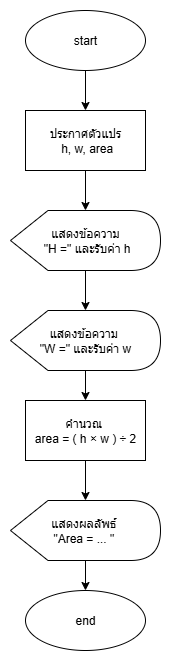

The diagram above was exported from draw.io. Its source (the exported page's mxGraphModel, read from the mxfile embedded in the PNG):
<mxGraphModel dx="665" dy="527" grid="1" gridSize="10" guides="1" tooltips="1" connect="1" arrows="1" fold="1" page="1" pageScale="1" pageWidth="827" pageHeight="1169" math="0" shadow="0">
  <root>
    <mxCell id="0" />
    <mxCell id="1" parent="0" />
    <mxCell id="JlDpUKCWUWUG3o33K-Rk-3" value="" style="edgeStyle=orthogonalEdgeStyle;rounded=0;orthogonalLoop=1;jettySize=auto;html=1;" edge="1" parent="1" source="JlDpUKCWUWUG3o33K-Rk-1" target="JlDpUKCWUWUG3o33K-Rk-2">
      <mxGeometry relative="1" as="geometry" />
    </mxCell>
    <mxCell id="JlDpUKCWUWUG3o33K-Rk-1" value="start" style="ellipse;whiteSpace=wrap;html=1;" vertex="1" parent="1">
      <mxGeometry x="270" y="90" width="120" height="60" as="geometry" />
    </mxCell>
    <mxCell id="JlDpUKCWUWUG3o33K-Rk-7" value="" style="edgeStyle=orthogonalEdgeStyle;rounded=0;orthogonalLoop=1;jettySize=auto;html=1;" edge="1" parent="1" source="JlDpUKCWUWUG3o33K-Rk-2" target="JlDpUKCWUWUG3o33K-Rk-4">
      <mxGeometry relative="1" as="geometry" />
    </mxCell>
    <mxCell id="JlDpUKCWUWUG3o33K-Rk-2" value="ประกาศตัวแปร&lt;div&gt;&amp;nbsp;h, w, area&lt;/div&gt;" style="rounded=0;whiteSpace=wrap;html=1;" vertex="1" parent="1">
      <mxGeometry x="270" y="190" width="120" height="60" as="geometry" />
    </mxCell>
    <mxCell id="JlDpUKCWUWUG3o33K-Rk-8" value="" style="edgeStyle=orthogonalEdgeStyle;rounded=0;orthogonalLoop=1;jettySize=auto;html=1;" edge="1" parent="1" source="JlDpUKCWUWUG3o33K-Rk-4" target="JlDpUKCWUWUG3o33K-Rk-6">
      <mxGeometry relative="1" as="geometry" />
    </mxCell>
    <mxCell id="JlDpUKCWUWUG3o33K-Rk-4" value="แสดงข้อความ&lt;div&gt;&amp;nbsp;&quot;H =&quot; และรับค่า h&lt;/div&gt;" style="shape=display;whiteSpace=wrap;html=1;" vertex="1" parent="1">
      <mxGeometry x="255" y="290" width="150" height="60" as="geometry" />
    </mxCell>
    <mxCell id="JlDpUKCWUWUG3o33K-Rk-10" value="" style="edgeStyle=orthogonalEdgeStyle;rounded=0;orthogonalLoop=1;jettySize=auto;html=1;" edge="1" parent="1" source="JlDpUKCWUWUG3o33K-Rk-6" target="JlDpUKCWUWUG3o33K-Rk-9">
      <mxGeometry relative="1" as="geometry" />
    </mxCell>
    <mxCell id="JlDpUKCWUWUG3o33K-Rk-6" value="แสดงข้อความ&amp;nbsp;&lt;div&gt;&quot;W =&quot; และรับค่า w&lt;/div&gt;" style="shape=display;whiteSpace=wrap;html=1;" vertex="1" parent="1">
      <mxGeometry x="255" y="390" width="150" height="60" as="geometry" />
    </mxCell>
    <mxCell id="JlDpUKCWUWUG3o33K-Rk-12" value="" style="edgeStyle=orthogonalEdgeStyle;rounded=0;orthogonalLoop=1;jettySize=auto;html=1;" edge="1" parent="1" source="JlDpUKCWUWUG3o33K-Rk-9" target="JlDpUKCWUWUG3o33K-Rk-11">
      <mxGeometry relative="1" as="geometry" />
    </mxCell>
    <mxCell id="JlDpUKCWUWUG3o33K-Rk-9" value="คำนวณ&amp;nbsp;&lt;div&gt;area = ( h × w ) ÷ 2&lt;/div&gt;" style="rounded=0;whiteSpace=wrap;html=1;" vertex="1" parent="1">
      <mxGeometry x="270" y="480" width="120" height="60" as="geometry" />
    </mxCell>
    <mxCell id="JlDpUKCWUWUG3o33K-Rk-14" value="" style="edgeStyle=orthogonalEdgeStyle;rounded=0;orthogonalLoop=1;jettySize=auto;html=1;" edge="1" parent="1" source="JlDpUKCWUWUG3o33K-Rk-11" target="JlDpUKCWUWUG3o33K-Rk-13">
      <mxGeometry relative="1" as="geometry" />
    </mxCell>
    <mxCell id="JlDpUKCWUWUG3o33K-Rk-11" value="แสดงผลลัพธ์&amp;nbsp;&lt;div&gt;&quot;Area = ... &quot;&amp;nbsp;&lt;/div&gt;" style="shape=display;whiteSpace=wrap;html=1;" vertex="1" parent="1">
      <mxGeometry x="255" y="580" width="150" height="60" as="geometry" />
    </mxCell>
    <mxCell id="JlDpUKCWUWUG3o33K-Rk-13" value="end" style="ellipse;whiteSpace=wrap;html=1;" vertex="1" parent="1">
      <mxGeometry x="270" y="670" width="120" height="60" as="geometry" />
    </mxCell>
  </root>
</mxGraphModel>